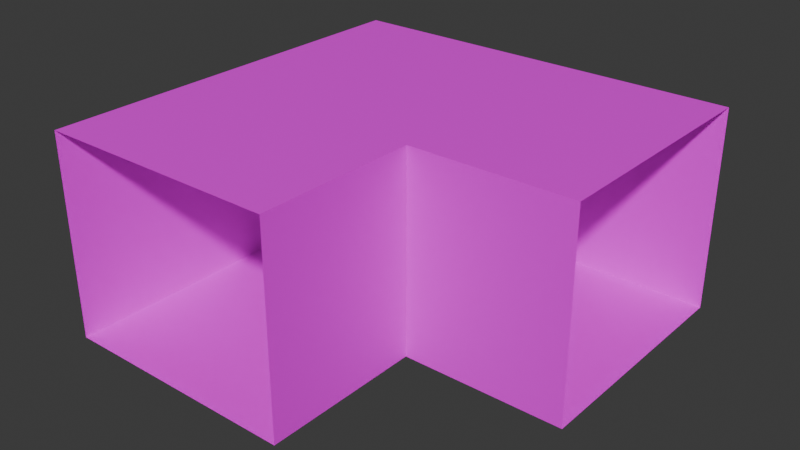 # Source: crossing_3.blend  (saved by Blender 4.5.90; exported with 4.5.12 LTS)
import bpy
from mathutils import Matrix  # noqa: F401  (used for matrix-valued properties, if any)

bpy.ops.wm.read_factory_settings(use_empty=True)
scene = bpy.context.scene
scene.name = 'Scene'

# ---- collections
col_collection = bpy.data.collections.new('Collection'); scene.collection.children.link(col_collection)

# ---- images (referenced by path relative to the original .blend; pixels are not part of the script)
import os
ASSET_DIR = os.environ.get("B2B_ASSET_DIR", "")  # directory of the original .blend (textures are referenced by path, not embedded)
HERE = os.path.dirname(os.path.abspath(__file__))  # packed textures are extracted next to this script under _unpacked/

def load_image(name, relpath, width, height, colorspace="sRGB"):
    """Load a texture the original file referenced (path relative to the .blend, or extracted next to this script)."""
    p = next((c for c in (os.path.join(HERE, relpath), os.path.join(ASSET_DIR, relpath)) if relpath and os.path.exists(c)), "")
    if p:
        img = bpy.data.images.load(p, check_existing=True)
        img.name = name
    else:  # same state as the original file: an image datablock whose file is absent (Cycles renders it pink)
        img = bpy.data.images.new(name, width, height)
        img.source = "FILE"
        img.filepath = "//" + (relpath or name)
    img.colorspace_settings.name = colorspace
    return img
img_pedestriantunel_dds = load_image('pedestriantunel.dds', 'pedestriantunel.dds', 1024, 1024, 'sRGB')

# ---- materials (node trees are filled in below, after node groups)
mat_material = bpy.data.materials.new('material')

# ---- material node trees
mat_material.use_nodes = True; mat_material.node_tree.nodes.clear()
_N = mat_material.node_tree.nodes; _L = mat_material.node_tree.links
n0 = _N.new('ShaderNodeBsdfPrincipled'); n0.name = 'Principled BSDF'; n0.location = (-200, 100)
n1 = _N.new('ShaderNodeOutputMaterial'); n1.name = 'Material Output'; n1.location = (200, 100)
n2 = _N.new('ShaderNodeTexImage'); n2.name = 'Image Texture'; n2.location = (-490, 80)
n2.image = img_pedestriantunel_dds
_L.new(n0.outputs[0], n1.inputs[0])
_L.new(n2.outputs[0], n0.inputs[0])
n1.is_active_output = True

# ---- world
world_world = bpy.data.worlds.new('World'); scene.world = world_world
world_world.use_nodes = True; world_world.node_tree.nodes.clear()
_N = world_world.node_tree.nodes; _L = world_world.node_tree.links
n0 = _N.new('ShaderNodeOutputWorld'); n0.name = 'World Output'; n0.location = (200, 100)
n1 = _N.new('ShaderNodeBackground'); n1.name = 'Background'; n1.location = (-200, 100)
n1.inputs[0].default_value = (0.05088, 0.05088, 0.05088, 1.0)
_L.new(n1.outputs[0], n0.inputs[0])
n0.is_active_output = True
world_world.color = (0.05088, 0.05088, 0.05088)
world_world.sun_shadow_jitter_overblur = 0.0

# ---- meshes
me_plane_007 = bpy.data.meshes.new('Plane.007')
me_plane_007.from_pydata([(1.5, -3.5, -3.6), (1.5, -3.5, -1.1), (1.5, -1.5, -3.6), (1.5, -1.5, -1.1), (-1.5, -1.5, -1.1), (-1.5, -1.5, -3.6), (-1.5, -3.5, -1.1), (-1.5, -3.5, -3.6)], [], [(0, 1, 3, 2), (7, 5, 4, 6), (6, 4, 3, 1), (7, 0, 2, 5)])
_uv = me_plane_007.uv_layers.new(name='UVMap')
_uv.uv.foreach_set('vector', [0.5558, 0.6621, 0.5558, 1.0, 0.3339, 1.0, 0.3339, 0.6621, 0.5558, 0.6621, 0.3339, 0.6621, 0.3339, 1.0, 0.5558, 1.0, 0.1101, 0.661, 0.3362, 0.661, 0.3362, 0.3402, 0.1101, 0.3402, 0.1101, 0.661, 0.1101, 0.3402, 0.3362, 0.3402, 0.3362, 0.661])
me_plane_007.materials.append(mat_material)
me_plane_007.update()
me_plane_014 = bpy.data.meshes.new('Plane.014')
me_plane_014.from_pydata([(1.5, -3.5, -3.6), (1.5, -3.5, -1.1), (1.5, -1.5, -3.6), (1.5, -1.5, -1.1), (-1.5, -1.5, -1.1), (-1.5, -1.5, -3.6), (-1.5, -3.5, -1.1), (-1.5, -3.5, -3.6)], [], [(0, 1, 3, 2), (7, 5, 4, 6), (6, 4, 3, 1), (7, 0, 2, 5)])
_uv = me_plane_014.uv_layers.new(name='UVMap')
_uv.uv.foreach_set('vector', [0.5558, 0.6621, 0.5558, 1.0, 0.3339, 1.0, 0.3339, 0.6621, 0.5558, 0.6621, 0.3339, 0.6621, 0.3339, 1.0, 0.5558, 1.0, 0.1101, 0.661, 0.3362, 0.661, 0.3362, 0.3402, 0.1101, 0.3402, 0.1101, 0.661, 0.1101, 0.3402, 0.3362, 0.3402, 0.3362, 0.661])
me_plane_014.materials.append(mat_material)
me_plane_014.update()
me_plane_001 = bpy.data.meshes.new('Plane.001')
me_plane_001.from_pydata([(1.5, 1.5, -3.6), (1.5, 1.5, -1.1), (1.5, -1.5, -1.1), (1.5, -0.5, -1.1), (1.5, -0.5, -3.6), (-1.5, -1.5, -1.1), (1.5, -1.5, -3.6), (-1.5, -1.5, -3.6), (-1.5, 1.5, -1.1), (-1.5, 1.5, -3.6), (-0.5, 1.5, -1.1), (-0.5, 1.5, -3.6)], [], [(0, 4, 3, 1), (4, 6, 2, 3), (1, 2, 5, 8), (0, 9, 7, 6), (0, 1, 10, 11), (11, 10, 8, 9)])
_uv = me_plane_001.uv_layers.new(name='UVMap')
_uv.uv.foreach_set('vector', [0.5558, 0.6621, 0.3339, 0.6621, 0.3339, 1.0, 0.5558, 1.0, 0.4448, 0.6621, 0.3339, 0.6621, 0.3339, 1.0, 0.4448, 1.0, 0.2758, 0.3419, 0.2758, 0.6628, 0.6285, 0.6628, 0.6285, 0.3419, 0.2758, 0.3419, 0.6285, 0.3419, 0.6285, 0.6628, 0.2758, 0.6628, 0.5558, 0.6621, 0.5558, 1.0, 0.3339, 1.0, 0.3339, 0.6621, 0.4448, 0.6621, 0.4448, 1.0, 0.3339, 1.0, 0.3339, 0.6621])
me_plane_001.materials.append(mat_material)
me_plane_001.update()

# ---- objects
ob_entry_1 = bpy.data.objects.new('entry_1', me_plane_007)
ob_entry_2 = bpy.data.objects.new('entry_2', me_plane_014)
ob_cross = bpy.data.objects.new('cross', me_plane_001)

# ---- transforms, parenting, visibility, modifiers, constraints
ob_entry_1.location = (0.0, 0.0, 0.0)
ob_entry_2.location = (0.0, 0.0, 0.0)
ob_entry_2.rotation_euler = (0.0, -0.0, 1.571)
ob_cross.location = (0.0, 0.0, 0.0)
ob_cross.rotation_euler = (0.0, -0.0, 1.571)

# ---- collection membership
col_collection.objects.link(ob_entry_1)
col_collection.objects.link(ob_entry_2)
col_collection.objects.link(ob_cross)

# ---- scene / render settings (as saved in the file)
scene.frame_start = 1; scene.frame_end = 250; scene.frame_set(3)
scene.render.engine = 'BLENDER_EEVEE_NEXT'
bpy.context.view_layer.update()

# ---- added for rendering (the .blend has no active camera and no usable light): camera, sun
cam_auto = bpy.data.cameras.new('AutoCamera')
cam_auto.lens = 50.0
cam_auto.sensor_width = 36.0
cam_auto.clip_end = 1000.0
ob_auto_camera = bpy.data.objects.new('AutoCamera', cam_auto)
scene.collection.objects.link(ob_auto_camera)
ob_auto_camera.location = (7.93919, -9.32702, 3.20135)
ob_auto_camera.rotation_euler = (1.09748, -7.21219e-08, 0.694738)
scene.camera = ob_auto_camera
light_auto_sun = bpy.data.lights.new('AutoSun', 'SUN')
light_auto_sun.energy = 3.0
light_auto_sun.angle = 0.0523599
ob_auto_sun = bpy.data.objects.new('AutoSun', light_auto_sun)
scene.collection.objects.link(ob_auto_sun)
ob_auto_sun.rotation_euler = (0.872665, 0.174533, 0.523599)
bpy.context.view_layer.update()
